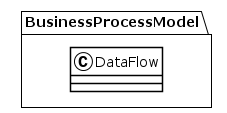

The diagram above was rendered by PlantUML. Its source (embedded in the PNG):
@startuml
!theme plain
package BusinessProcessModel {
class DataFlow {
}
}
@enduml